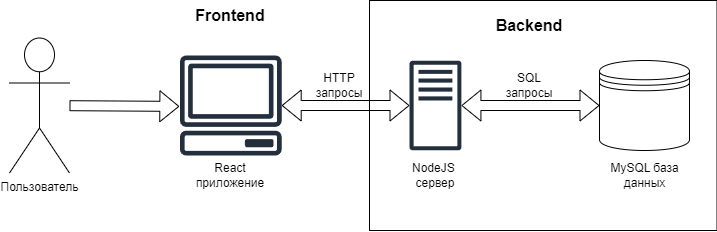

The diagram above was exported from draw.io. Its source (the exported page's mxGraphModel, read from the mxfile embedded in the PNG):
<mxGraphModel dx="1818" dy="1129" grid="1" gridSize="10" guides="1" tooltips="1" connect="1" arrows="1" fold="1" page="1" pageScale="1" pageWidth="827" pageHeight="1169" math="0" shadow="0">
  <root>
    <mxCell id="0" />
    <mxCell id="1" parent="0" />
    <mxCell id="exk2tx7-riO2cm5-BQH0-5" value="" style="rounded=0;whiteSpace=wrap;html=1;" vertex="1" parent="1">
      <mxGeometry x="370" y="170" width="347.5" height="230" as="geometry" />
    </mxCell>
    <mxCell id="exk2tx7-riO2cm5-BQH0-1" value="Пользователь" style="shape=umlActor;verticalLabelPosition=bottom;verticalAlign=top;html=1;outlineConnect=0;" vertex="1" parent="1">
      <mxGeometry x="10" y="207.5" width="60" height="135" as="geometry" />
    </mxCell>
    <mxCell id="exk2tx7-riO2cm5-BQH0-2" value="" style="sketch=0;outlineConnect=0;fontColor=#232F3E;gradientColor=none;fillColor=#232F3D;strokeColor=none;dashed=0;verticalLabelPosition=bottom;verticalAlign=top;align=center;html=1;fontSize=12;fontStyle=0;aspect=fixed;pointerEvents=1;shape=mxgraph.aws4.client;" vertex="1" parent="1">
      <mxGeometry x="180" y="225" width="102.63" height="100" as="geometry" />
    </mxCell>
    <mxCell id="exk2tx7-riO2cm5-BQH0-3" value="" style="sketch=0;outlineConnect=0;fontColor=#232F3E;gradientColor=none;fillColor=#232F3D;strokeColor=none;dashed=0;verticalLabelPosition=bottom;verticalAlign=top;align=center;html=1;fontSize=12;fontStyle=0;aspect=fixed;pointerEvents=1;shape=mxgraph.aws4.traditional_server;" vertex="1" parent="1">
      <mxGeometry x="410" y="230" width="51.92" height="90" as="geometry" />
    </mxCell>
    <mxCell id="exk2tx7-riO2cm5-BQH0-4" value="" style="shape=datastore;whiteSpace=wrap;html=1;" vertex="1" parent="1">
      <mxGeometry x="600" y="230" width="90" height="90" as="geometry" />
    </mxCell>
    <mxCell id="exk2tx7-riO2cm5-BQH0-8" value="" style="shape=flexArrow;endArrow=classic;startArrow=classic;html=1;rounded=0;entryX=0;entryY=0.5;entryDx=0;entryDy=0;" edge="1" parent="1" source="exk2tx7-riO2cm5-BQH0-3" target="exk2tx7-riO2cm5-BQH0-4">
      <mxGeometry width="100" height="100" relative="1" as="geometry">
        <mxPoint x="460" y="370" as="sourcePoint" />
        <mxPoint x="560" y="270" as="targetPoint" />
      </mxGeometry>
    </mxCell>
    <mxCell id="exk2tx7-riO2cm5-BQH0-9" value="" style="shape=flexArrow;endArrow=classic;startArrow=classic;html=1;rounded=0;" edge="1" parent="1" source="exk2tx7-riO2cm5-BQH0-2" target="exk2tx7-riO2cm5-BQH0-3">
      <mxGeometry width="100" height="100" relative="1" as="geometry">
        <mxPoint x="320" y="360" as="sourcePoint" />
        <mxPoint x="420" y="260" as="targetPoint" />
      </mxGeometry>
    </mxCell>
    <mxCell id="exk2tx7-riO2cm5-BQH0-10" value="React&lt;div&gt;приложение&lt;/div&gt;" style="text;html=1;align=center;verticalAlign=middle;whiteSpace=wrap;rounded=0;" vertex="1" parent="1">
      <mxGeometry x="201.32" y="330" width="60" height="30" as="geometry" />
    </mxCell>
    <mxCell id="exk2tx7-riO2cm5-BQH0-11" value="NodeJS&amp;nbsp;&lt;div&gt;сервер&lt;/div&gt;" style="text;html=1;align=center;verticalAlign=middle;whiteSpace=wrap;rounded=0;" vertex="1" parent="1">
      <mxGeometry x="405.96" y="330" width="60" height="30" as="geometry" />
    </mxCell>
    <mxCell id="exk2tx7-riO2cm5-BQH0-12" value="MySQL база данных" style="text;html=1;align=center;verticalAlign=middle;whiteSpace=wrap;rounded=0;" vertex="1" parent="1">
      <mxGeometry x="607.5" y="330" width="75" height="30" as="geometry" />
    </mxCell>
    <mxCell id="exk2tx7-riO2cm5-BQH0-13" value="SQL запросы" style="text;html=1;align=center;verticalAlign=middle;whiteSpace=wrap;rounded=0;" vertex="1" parent="1">
      <mxGeometry x="500" y="240" width="60" height="30" as="geometry" />
    </mxCell>
    <mxCell id="exk2tx7-riO2cm5-BQH0-14" value="HTTP&lt;div&gt;запросы&lt;/div&gt;" style="text;html=1;align=center;verticalAlign=middle;whiteSpace=wrap;rounded=0;" vertex="1" parent="1">
      <mxGeometry x="310" y="240" width="60" height="30" as="geometry" />
    </mxCell>
    <mxCell id="exk2tx7-riO2cm5-BQH0-15" value="&lt;b&gt;&lt;font style=&quot;font-size: 16px;&quot;&gt;Backend&lt;/font&gt;&lt;/b&gt;" style="text;html=1;align=center;verticalAlign=middle;whiteSpace=wrap;rounded=0;" vertex="1" parent="1">
      <mxGeometry x="500" y="180" width="60" height="30" as="geometry" />
    </mxCell>
    <mxCell id="exk2tx7-riO2cm5-BQH0-16" value="&lt;b&gt;&lt;font style=&quot;font-size: 16px;&quot;&gt;Frontend&lt;/font&gt;&lt;/b&gt;" style="text;html=1;align=center;verticalAlign=middle;whiteSpace=wrap;rounded=0;" vertex="1" parent="1">
      <mxGeometry x="201.32" y="170" width="60" height="30" as="geometry" />
    </mxCell>
    <mxCell id="exk2tx7-riO2cm5-BQH0-19" value="" style="shape=flexArrow;endArrow=classic;html=1;rounded=0;entryX=-0.006;entryY=0.509;entryDx=0;entryDy=0;entryPerimeter=0;" edge="1" parent="1" source="exk2tx7-riO2cm5-BQH0-1" target="exk2tx7-riO2cm5-BQH0-2">
      <mxGeometry width="50" height="50" relative="1" as="geometry">
        <mxPoint x="100" y="300" as="sourcePoint" />
        <mxPoint x="150" y="250" as="targetPoint" />
      </mxGeometry>
    </mxCell>
  </root>
</mxGraphModel>